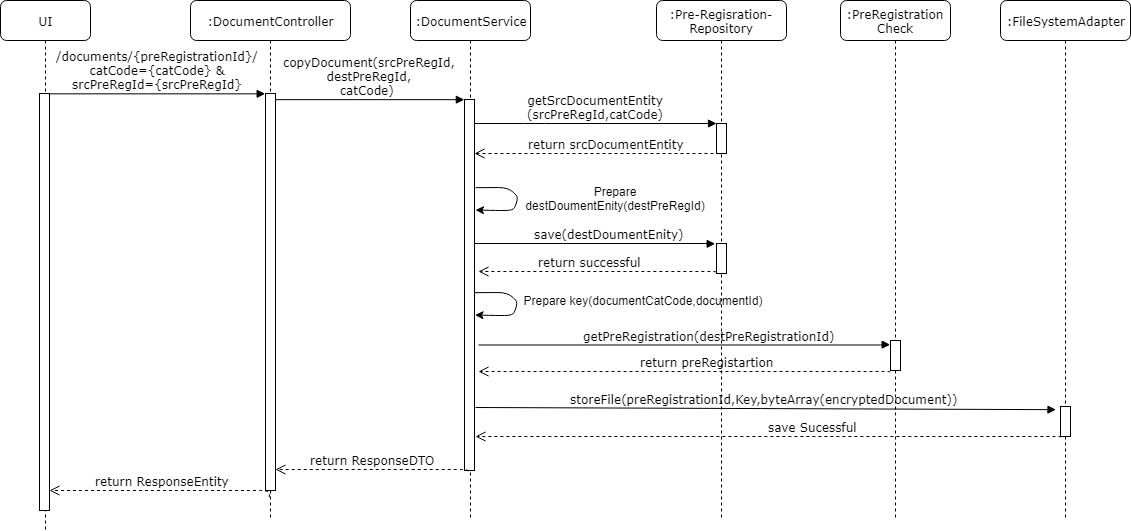

The diagram above was exported from draw.io. Its source (the exported page's mxGraphModel, read from the mxfile embedded in the PNG):
<mxGraphModel dx="817" dy="400" grid="1" gridSize="10" guides="1" tooltips="1" connect="1" arrows="1" fold="1" page="1" pageScale="1" pageWidth="850" pageHeight="1100" math="0" shadow="0">
  <root>
    <mxCell id="M7nF5rXA_ADJFu5sE0_4-0" />
    <mxCell id="M7nF5rXA_ADJFu5sE0_4-1" parent="M7nF5rXA_ADJFu5sE0_4-0" />
    <mxCell id="M7nF5rXA_ADJFu5sE0_4-9" value=":DocumentService" style="shape=umlLifeline;perimeter=lifelinePerimeter;whiteSpace=wrap;html=1;container=1;collapsible=0;recursiveResize=0;outlineConnect=0;rounded=1;shadow=0;comic=0;labelBackgroundColor=none;strokeColor=#000000;strokeWidth=1;fillColor=#FFFFFF;fontFamily=Verdana;fontSize=12;fontColor=#000000;align=center;" parent="M7nF5rXA_ADJFu5sE0_4-1" vertex="1">
      <mxGeometry x="450" y="80" width="120" height="520" as="geometry" />
    </mxCell>
    <mxCell id="M7nF5rXA_ADJFu5sE0_4-11" value="UI" style="shape=umlLifeline;perimeter=lifelinePerimeter;whiteSpace=wrap;html=1;container=1;collapsible=0;recursiveResize=0;outlineConnect=0;rounded=1;shadow=0;comic=0;labelBackgroundColor=none;strokeColor=#000000;strokeWidth=1;fillColor=#FFFFFF;fontFamily=Verdana;fontSize=12;fontColor=#000000;align=center;" parent="M7nF5rXA_ADJFu5sE0_4-1" vertex="1">
      <mxGeometry x="40" y="80" width="90" height="530" as="geometry" />
    </mxCell>
    <mxCell id="M7nF5rXA_ADJFu5sE0_4-15" value=":DocumentController" style="shape=umlLifeline;perimeter=lifelinePerimeter;whiteSpace=wrap;html=1;container=1;collapsible=0;recursiveResize=0;outlineConnect=0;rounded=1;shadow=0;comic=0;labelBackgroundColor=none;strokeColor=#000000;strokeWidth=1;fillColor=#FFFFFF;fontFamily=Verdana;fontSize=12;fontColor=#000000;align=center;" parent="M7nF5rXA_ADJFu5sE0_4-1" vertex="1">
      <mxGeometry x="230" y="80" width="160" height="520" as="geometry" />
    </mxCell>
    <mxCell id="M7nF5rXA_ADJFu5sE0_4-27" value=":Pre-Regisration-Repository" style="shape=umlLifeline;perimeter=lifelinePerimeter;whiteSpace=wrap;html=1;container=1;collapsible=0;recursiveResize=0;outlineConnect=0;rounded=1;shadow=0;comic=0;labelBackgroundColor=none;strokeColor=#000000;strokeWidth=1;fillColor=#FFFFFF;fontFamily=Verdana;fontSize=12;fontColor=#000000;align=center;" parent="M7nF5rXA_ADJFu5sE0_4-1" vertex="1">
      <mxGeometry x="696" y="80" width="130" height="520" as="geometry" />
    </mxCell>
    <mxCell id="M7nF5rXA_ADJFu5sE0_4-98" value="" style="html=1;points=[];perimeter=orthogonalPerimeter;rounded=0;shadow=0;comic=0;labelBackgroundColor=none;strokeColor=#000000;strokeWidth=1;fillColor=#FFFFFF;fontFamily=Verdana;fontSize=12;fontColor=#000000;align=center;" parent="M7nF5rXA_ADJFu5sE0_4-27" vertex="1">
      <mxGeometry x="60" y="243" width="10" height="30" as="geometry" />
    </mxCell>
    <mxCell id="M7nF5rXA_ADJFu5sE0_4-73" value="" style="endArrow=classic;html=1;exitX=1.361;exitY=0.734;exitDx=0;exitDy=0;exitPerimeter=0;entryX=1.4;entryY=0.832;entryDx=0;entryDy=0;entryPerimeter=0;" parent="M7nF5rXA_ADJFu5sE0_4-1" edge="1">
      <mxGeometry width="50" height="50" relative="1" as="geometry">
        <mxPoint x="515" y="267.1764705882356" as="sourcePoint" />
        <mxPoint x="515" y="289.52941176470586" as="targetPoint" />
        <Array as="points">
          <mxPoint x="548" y="267" />
          <mxPoint x="558" y="277" />
          <mxPoint x="553" y="290" />
          <mxPoint x="536" y="290" />
        </Array>
      </mxGeometry>
    </mxCell>
    <mxCell id="M7nF5rXA_ADJFu5sE0_4-74" value="Prepare destDoumentEnity(destPreRegId)" style="text;html=1;strokeColor=none;fillColor=none;align=center;verticalAlign=middle;whiteSpace=wrap;rounded=0;" parent="M7nF5rXA_ADJFu5sE0_4-1" vertex="1">
      <mxGeometry x="570" y="268" width="169" height="20" as="geometry" />
    </mxCell>
    <mxCell id="M7nF5rXA_ADJFu5sE0_4-79" value="" style="html=1;points=[];perimeter=orthogonalPerimeter;rounded=0;shadow=0;comic=0;labelBackgroundColor=none;strokeColor=#000000;strokeWidth=1;fillColor=#FFFFFF;fontFamily=Verdana;fontSize=12;fontColor=#000000;align=center;" parent="M7nF5rXA_ADJFu5sE0_4-1" vertex="1">
      <mxGeometry x="79" y="173" width="10" height="417" as="geometry" />
    </mxCell>
    <mxCell id="M7nF5rXA_ADJFu5sE0_4-80" value="" style="html=1;points=[];perimeter=orthogonalPerimeter;rounded=0;shadow=0;comic=0;labelBackgroundColor=none;strokeColor=#000000;strokeWidth=1;fillColor=#FFFFFF;fontFamily=Verdana;fontSize=12;fontColor=#000000;align=center;" parent="M7nF5rXA_ADJFu5sE0_4-1" vertex="1">
      <mxGeometry x="305" y="173" width="10" height="397" as="geometry" />
    </mxCell>
    <mxCell id="M7nF5rXA_ADJFu5sE0_4-81" value="" style="html=1;points=[];perimeter=orthogonalPerimeter;rounded=0;shadow=0;comic=0;labelBackgroundColor=none;strokeColor=#000000;strokeWidth=1;fillColor=#FFFFFF;fontFamily=Verdana;fontSize=12;fontColor=#000000;align=center;" parent="M7nF5rXA_ADJFu5sE0_4-1" vertex="1">
      <mxGeometry x="504" y="179" width="10" height="371" as="geometry" />
    </mxCell>
    <mxCell id="M7nF5rXA_ADJFu5sE0_4-82" value="" style="html=1;points=[];perimeter=orthogonalPerimeter;rounded=0;shadow=0;comic=0;labelBackgroundColor=none;strokeColor=#000000;strokeWidth=1;fillColor=#FFFFFF;fontFamily=Verdana;fontSize=12;fontColor=#000000;align=center;" parent="M7nF5rXA_ADJFu5sE0_4-1" vertex="1">
      <mxGeometry x="756" y="203" width="10" height="30" as="geometry" />
    </mxCell>
    <mxCell id="M7nF5rXA_ADJFu5sE0_4-83" value="getSrcDocumentEntity&lt;br&gt;(srcPreRegId,catCode)" style="html=1;verticalAlign=bottom;endArrow=block;labelBackgroundColor=none;fontFamily=Verdana;fontSize=12;edgeStyle=elbowEdgeStyle;elbow=vertical;" parent="M7nF5rXA_ADJFu5sE0_4-1" source="M7nF5rXA_ADJFu5sE0_4-81" target="M7nF5rXA_ADJFu5sE0_4-82" edge="1">
      <mxGeometry relative="1" as="geometry">
        <mxPoint x="314" y="133" as="sourcePoint" />
        <Array as="points">
          <mxPoint x="574" y="203" />
          <mxPoint x="604" y="213" />
          <mxPoint x="684" y="183" />
          <mxPoint x="424" y="213" />
        </Array>
      </mxGeometry>
    </mxCell>
    <mxCell id="M7nF5rXA_ADJFu5sE0_4-84" value="copyDocument(srcPreRegId,&lt;br&gt;destPreRegId,&lt;br&gt;catCode)&amp;nbsp;&lt;br&gt;" style="html=1;verticalAlign=bottom;endArrow=block;entryX=0;entryY=0;labelBackgroundColor=none;fontFamily=Verdana;fontSize=12;edgeStyle=elbowEdgeStyle;elbow=vertical;" parent="M7nF5rXA_ADJFu5sE0_4-1" source="M7nF5rXA_ADJFu5sE0_4-80" target="M7nF5rXA_ADJFu5sE0_4-81" edge="1">
      <mxGeometry relative="1" as="geometry">
        <mxPoint x="174" y="113" as="sourcePoint" />
        <mxPoint as="offset" />
      </mxGeometry>
    </mxCell>
    <mxCell id="M7nF5rXA_ADJFu5sE0_4-85" value="return ResponseDTO" style="html=1;verticalAlign=bottom;endArrow=open;dashed=1;endSize=8;labelBackgroundColor=none;fontFamily=Verdana;fontSize=12;edgeStyle=elbowEdgeStyle;elbow=vertical;exitX=0.299;exitY=1.002;exitDx=0;exitDy=0;exitPerimeter=0;" parent="M7nF5rXA_ADJFu5sE0_4-1" edge="1" source="M7nF5rXA_ADJFu5sE0_4-81">
      <mxGeometry relative="1" as="geometry">
        <mxPoint x="315" y="549" as="targetPoint" />
        <Array as="points">
          <mxPoint x="430" y="549" />
          <mxPoint x="520" y="540" />
          <mxPoint x="402" y="419.5" />
          <mxPoint x="449" y="513.5" />
          <mxPoint x="689" y="553.5" />
          <mxPoint x="298" y="763.5" />
        </Array>
        <mxPoint x="499" y="548.5" as="sourcePoint" />
      </mxGeometry>
    </mxCell>
    <mxCell id="M7nF5rXA_ADJFu5sE0_4-89" value="/documents/{preRegistrationId}/&lt;br&gt;catCode={catCode} &amp;amp;&lt;br&gt;srcPreRegId={srcPreRegId}&lt;br&gt;" style="html=1;verticalAlign=bottom;endArrow=block;entryX=0;entryY=0;labelBackgroundColor=none;fontFamily=Verdana;fontSize=12;edgeStyle=elbowEdgeStyle;elbow=vertical;" parent="M7nF5rXA_ADJFu5sE0_4-1" source="M7nF5rXA_ADJFu5sE0_4-79" target="M7nF5rXA_ADJFu5sE0_4-80" edge="1">
      <mxGeometry relative="1" as="geometry">
        <mxPoint x="184" y="183" as="sourcePoint" />
        <mxPoint as="offset" />
      </mxGeometry>
    </mxCell>
    <mxCell id="M7nF5rXA_ADJFu5sE0_4-90" value="return ResponseEntity" style="html=1;verticalAlign=bottom;endArrow=open;dashed=1;endSize=8;labelBackgroundColor=none;fontFamily=Verdana;fontSize=12;edgeStyle=elbowEdgeStyle;elbow=vertical;exitX=0.367;exitY=1.017;exitDx=0;exitDy=0;exitPerimeter=0;" parent="M7nF5rXA_ADJFu5sE0_4-1" source="M7nF5rXA_ADJFu5sE0_4-80" target="M7nF5rXA_ADJFu5sE0_4-79" edge="1">
      <mxGeometry relative="1" as="geometry">
        <mxPoint x="126" y="311" as="targetPoint" />
        <Array as="points">
          <mxPoint x="170" y="570" />
          <mxPoint x="210" y="400" />
          <mxPoint x="165" y="511" />
          <mxPoint x="195" y="418" />
          <mxPoint x="255" y="361" />
          <mxPoint x="206" y="298" />
          <mxPoint x="164" y="292" />
          <mxPoint x="184" y="285" />
          <mxPoint x="204" y="321" />
          <mxPoint x="83" y="653" />
        </Array>
        <mxPoint x="281" y="309" as="sourcePoint" />
      </mxGeometry>
    </mxCell>
    <mxCell id="M7nF5rXA_ADJFu5sE0_4-92" value="return srcDocumentEntity" style="html=1;verticalAlign=bottom;endArrow=open;dashed=1;endSize=8;labelBackgroundColor=none;fontFamily=Verdana;fontSize=12;edgeStyle=elbowEdgeStyle;elbow=vertical;exitX=0.267;exitY=1;exitDx=0;exitDy=0;exitPerimeter=0;" parent="M7nF5rXA_ADJFu5sE0_4-1" edge="1" target="M7nF5rXA_ADJFu5sE0_4-81" source="M7nF5rXA_ADJFu5sE0_4-82">
      <mxGeometry x="0.0092" y="-10" relative="1" as="geometry">
        <mxPoint x="569.8235294117649" y="232.6470588235295" as="targetPoint" />
        <Array as="points">
          <mxPoint x="704" y="233" />
          <mxPoint x="842.5" y="243" />
          <mxPoint x="872.5" y="243" />
        </Array>
        <mxPoint x="744" y="233.00000000000023" as="sourcePoint" />
        <mxPoint x="10" y="10" as="offset" />
      </mxGeometry>
    </mxCell>
    <mxCell id="M7nF5rXA_ADJFu5sE0_4-99" value="save(&lt;span&gt;destDoumentEnity&lt;/span&gt;)&lt;br&gt;" style="html=1;verticalAlign=bottom;endArrow=block;labelBackgroundColor=none;fontFamily=Verdana;fontSize=12;edgeStyle=elbowEdgeStyle;elbow=vertical;entryX=-0.11;entryY=0.007;entryDx=0;entryDy=0;entryPerimeter=0;" parent="M7nF5rXA_ADJFu5sE0_4-1" edge="1" target="M7nF5rXA_ADJFu5sE0_4-98">
      <mxGeometry x="0.1111" relative="1" as="geometry">
        <mxPoint x="514" y="323" as="sourcePoint" />
        <Array as="points">
          <mxPoint x="748" y="323" />
          <mxPoint x="778" y="317" />
          <mxPoint x="795" y="297" />
          <mxPoint x="825" y="307" />
          <mxPoint x="905" y="277" />
          <mxPoint x="645" y="307" />
        </Array>
        <mxPoint x="750" y="323" as="targetPoint" />
        <mxPoint as="offset" />
      </mxGeometry>
    </mxCell>
    <mxCell id="M7nF5rXA_ADJFu5sE0_4-100" value="return successful" style="html=1;verticalAlign=bottom;endArrow=open;dashed=1;endSize=8;labelBackgroundColor=none;fontFamily=Verdana;fontSize=12;edgeStyle=elbowEdgeStyle;elbow=vertical;exitX=-0.046;exitY=0.949;exitDx=0;exitDy=0;exitPerimeter=0;" parent="M7nF5rXA_ADJFu5sE0_4-1" edge="1" source="M7nF5rXA_ADJFu5sE0_4-98">
      <mxGeometry x="0.064" relative="1" as="geometry">
        <mxPoint x="517.9999999999998" y="351" as="targetPoint" />
        <Array as="points">
          <mxPoint x="660" y="351" />
          <mxPoint x="786.5" y="318" />
          <mxPoint x="816.5" y="318" />
        </Array>
        <mxPoint x="750" y="351" as="sourcePoint" />
        <mxPoint as="offset" />
      </mxGeometry>
    </mxCell>
    <mxCell id="Lqf7A7t-KhtK62K_dTnF-0" value=":&lt;span&gt;FileSystemAdapter&lt;/span&gt;&lt;br&gt;" style="shape=umlLifeline;perimeter=lifelinePerimeter;whiteSpace=wrap;html=1;container=1;collapsible=0;recursiveResize=0;outlineConnect=0;rounded=1;shadow=0;comic=0;labelBackgroundColor=none;strokeColor=#000000;strokeWidth=1;fillColor=#FFFFFF;fontFamily=Verdana;fontSize=12;fontColor=#000000;align=center;" vertex="1" parent="M7nF5rXA_ADJFu5sE0_4-1">
      <mxGeometry x="1040" y="80" width="130" height="520" as="geometry" />
    </mxCell>
    <mxCell id="cQefJYe5yGcZb_hQFz51-1" value="" style="html=1;points=[];perimeter=orthogonalPerimeter;rounded=0;shadow=0;comic=0;labelBackgroundColor=none;strokeColor=#000000;strokeWidth=1;fillColor=#FFFFFF;fontFamily=Verdana;fontSize=12;fontColor=#000000;align=center;" vertex="1" parent="Lqf7A7t-KhtK62K_dTnF-0">
      <mxGeometry x="60" y="406" width="10" height="30" as="geometry" />
    </mxCell>
    <mxCell id="AFfdHxGPzJHkf6WGfhUB-0" value="storeFile(preRegistrationId,Key,byteArray(encryptedDocument))" style="html=1;verticalAlign=bottom;endArrow=block;labelBackgroundColor=none;fontFamily=Verdana;fontSize=12;entryX=-0.476;entryY=0.092;entryDx=0;entryDy=0;entryPerimeter=0;" edge="1" parent="M7nF5rXA_ADJFu5sE0_4-1" target="cQefJYe5yGcZb_hQFz51-1">
      <mxGeometry x="-0.0105" relative="1" as="geometry">
        <mxPoint x="515" y="487" as="sourcePoint" />
        <Array as="points" />
        <mxPoint x="1" as="offset" />
        <mxPoint x="970" y="487" as="targetPoint" />
      </mxGeometry>
    </mxCell>
    <mxCell id="AFfdHxGPzJHkf6WGfhUB-1" value="save Sucessful" style="html=1;verticalAlign=bottom;endArrow=open;dashed=1;endSize=8;labelBackgroundColor=none;fontFamily=Verdana;fontSize=12;edgeStyle=elbowEdgeStyle;elbow=vertical;exitX=0.011;exitY=1.011;exitDx=0;exitDy=0;exitPerimeter=0;" edge="1" parent="M7nF5rXA_ADJFu5sE0_4-1" source="cQefJYe5yGcZb_hQFz51-1">
      <mxGeometry x="0.1584" y="-90" relative="1" as="geometry">
        <mxPoint x="515" y="516" as="targetPoint" />
        <Array as="points">
          <mxPoint x="610" y="516" />
          <mxPoint x="988" y="511" />
          <mxPoint x="788" y="430" />
          <mxPoint x="838" y="130" />
          <mxPoint x="969" y="-270" />
          <mxPoint x="578" y="-60" />
        </Array>
        <mxPoint x="950" y="511" as="sourcePoint" />
        <mxPoint x="90" y="90" as="offset" />
      </mxGeometry>
    </mxCell>
    <mxCell id="AFfdHxGPzJHkf6WGfhUB-2" value="" style="endArrow=classic;html=1;exitX=1.361;exitY=0.734;exitDx=0;exitDy=0;exitPerimeter=0;entryX=1.4;entryY=0.832;entryDx=0;entryDy=0;entryPerimeter=0;" edge="1" parent="M7nF5rXA_ADJFu5sE0_4-1">
      <mxGeometry width="50" height="50" relative="1" as="geometry">
        <mxPoint x="514.5" y="372.17647058823536" as="sourcePoint" />
        <mxPoint x="514.5" y="394.52941176470586" as="targetPoint" />
        <Array as="points">
          <mxPoint x="547.5" y="372" />
          <mxPoint x="557.5" y="382" />
          <mxPoint x="552.5" y="395" />
          <mxPoint x="535.5" y="395" />
        </Array>
      </mxGeometry>
    </mxCell>
    <mxCell id="cQefJYe5yGcZb_hQFz51-0" value="Prepare key(documentCatCode,documentId)" style="text;html=1;strokeColor=none;fillColor=none;align=center;verticalAlign=middle;whiteSpace=wrap;rounded=0;" vertex="1" parent="M7nF5rXA_ADJFu5sE0_4-1">
      <mxGeometry x="560" y="370" width="246" height="20" as="geometry" />
    </mxCell>
    <mxCell id="JID6MHLKZKaNY1NXebPk-0" value=":PreRegistration&lt;br&gt;Check&lt;br&gt;" style="shape=umlLifeline;perimeter=lifelinePerimeter;whiteSpace=wrap;html=1;container=1;collapsible=0;recursiveResize=0;outlineConnect=0;rounded=1;shadow=0;comic=0;labelBackgroundColor=none;strokeColor=#000000;strokeWidth=1;fillColor=#FFFFFF;fontFamily=Verdana;fontSize=12;fontColor=#000000;align=center;" vertex="1" parent="M7nF5rXA_ADJFu5sE0_4-1">
      <mxGeometry x="880" y="80" width="110" height="520" as="geometry" />
    </mxCell>
    <mxCell id="w3lM_DvHEZ9cKwKpU5Yv-1" value="" style="html=1;points=[];perimeter=orthogonalPerimeter;rounded=0;shadow=0;comic=0;labelBackgroundColor=none;strokeColor=#000000;strokeWidth=1;fillColor=#FFFFFF;fontFamily=Verdana;fontSize=12;fontColor=#000000;align=center;" vertex="1" parent="JID6MHLKZKaNY1NXebPk-0">
      <mxGeometry x="50" y="340" width="10" height="30" as="geometry" />
    </mxCell>
    <mxCell id="w3lM_DvHEZ9cKwKpU5Yv-0" value="return preRegistartion" style="html=1;verticalAlign=bottom;endArrow=open;dashed=1;endSize=8;labelBackgroundColor=none;fontFamily=Verdana;fontSize=12;edgeStyle=elbowEdgeStyle;elbow=vertical;exitX=0;exitY=1.045;exitDx=0;exitDy=0;exitPerimeter=0;" edge="1" parent="M7nF5rXA_ADJFu5sE0_4-1" source="w3lM_DvHEZ9cKwKpU5Yv-1">
      <mxGeometry x="-0.1059" relative="1" as="geometry">
        <mxPoint x="518" y="451" as="targetPoint" />
        <Array as="points">
          <mxPoint x="540" y="451" />
          <mxPoint x="852.5" y="444" />
          <mxPoint x="746.5" y="444" />
          <mxPoint x="908.5" y="432" />
          <mxPoint x="868.5" y="433" />
          <mxPoint x="878.5" y="423" />
          <mxPoint x="656.5" y="405" />
          <mxPoint x="656.5" y="355" />
          <mxPoint x="795" y="365" />
          <mxPoint x="825" y="365" />
        </Array>
        <mxPoint x="1050.0172413793102" y="442.655172413793" as="sourcePoint" />
        <mxPoint as="offset" />
      </mxGeometry>
    </mxCell>
    <mxCell id="w3lM_DvHEZ9cKwKpU5Yv-2" value="getPreRegistration(destPreRegistrationId)" style="html=1;verticalAlign=bottom;endArrow=block;labelBackgroundColor=none;fontFamily=Verdana;fontSize=12;edgeStyle=elbowEdgeStyle;elbow=vertical;entryX=-0.048;entryY=0.151;entryDx=0;entryDy=0;entryPerimeter=0;" edge="1" parent="M7nF5rXA_ADJFu5sE0_4-1" target="w3lM_DvHEZ9cKwKpU5Yv-1">
      <mxGeometry x="0.1215" relative="1" as="geometry">
        <mxPoint x="518" y="424.5" as="sourcePoint" />
        <Array as="points">
          <mxPoint x="550.5" y="424.5" />
          <mxPoint x="723.5" y="424.5" />
          <mxPoint x="1004.5" y="409.5" />
          <mxPoint x="1024.5" y="405.5" />
          <mxPoint x="1034.5" y="397.5" />
          <mxPoint x="1068.5" y="417.5" />
          <mxPoint x="1148.5" y="387.5" />
          <mxPoint x="888.5" y="417.5" />
        </Array>
        <mxPoint x="1048.5" y="424.5" as="targetPoint" />
        <mxPoint as="offset" />
      </mxGeometry>
    </mxCell>
  </root>
</mxGraphModel>